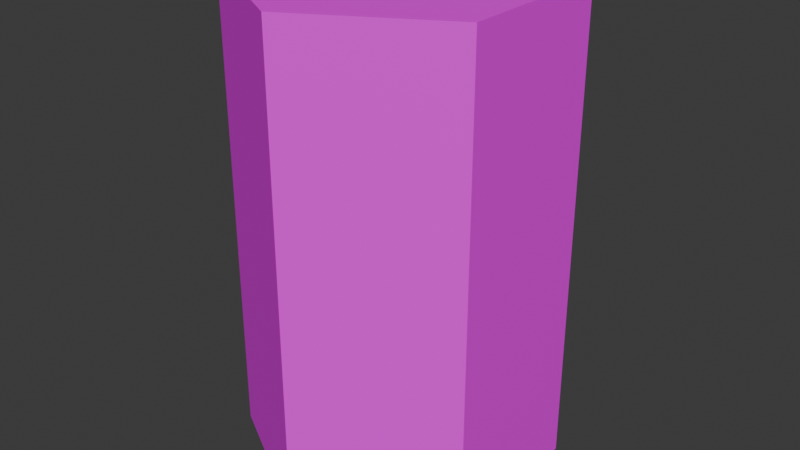 # Source: TrashBin01.blend  (saved by Blender 4.1.23; exported with 4.5.12 LTS)
import bpy
from mathutils import Matrix  # noqa: F401  (used for matrix-valued properties, if any)

bpy.ops.wm.read_factory_settings(use_empty=True)
scene = bpy.context.scene
scene.name = 'Scene'

# ---- collections
col_collection = bpy.data.collections.new('Collection'); scene.collection.children.link(col_collection)

# ---- images (referenced by path relative to the original .blend; pixels are not part of the script)
import os
ASSET_DIR = os.environ.get("B2B_ASSET_DIR", "")  # directory of the original .blend (textures are referenced by path, not embedded)
HERE = os.path.dirname(os.path.abspath(__file__))  # packed textures are extracted next to this script under _unpacked/

def load_image(name, relpath, width, height, colorspace="sRGB"):
    """Load a texture the original file referenced (path relative to the .blend, or extracted next to this script)."""
    p = next((c for c in (os.path.join(HERE, relpath), os.path.join(ASSET_DIR, relpath)) if relpath and os.path.exists(c)), "")
    if p:
        img = bpy.data.images.load(p, check_existing=True)
        img.name = name
    else:  # same state as the original file: an image datablock whose file is absent (Cycles renders it pink)
        img = bpy.data.images.new(name, width, height)
        img.source = "FILE"
        img.filepath = "//" + (relpath or name)
    img.colorspace_settings.name = colorspace
    return img
img_trashbin01_png = load_image('TrashBin01.png', 'TrashBin01.png', 1024, 1024, 'sRGB')

# ---- materials (node trees are filled in below, after node groups)
mat_material = bpy.data.materials.new('Material')
mat_material.alpha_threshold = 0.0
mat_material.use_transparent_shadow = False
mat_material.roughness = 0.5
mat_material.line_color = (0.0, 0.0, 0.0, 1.0)

# ---- material node trees
mat_material.use_nodes = True; mat_material.node_tree.nodes.clear()
_N = mat_material.node_tree.nodes; _L = mat_material.node_tree.links
n0 = _N.new('ShaderNodeOutputMaterial'); n0.name = 'Material Output'; n0.location = (300, 300)
n1 = _N.new('ShaderNodeBsdfPrincipled'); n1.name = 'Principled BSDF'; n1.location = (10, 300)
n1.inputs[3].default_value = 1.45
n2 = _N.new('ShaderNodeTexImage'); n2.name = 'Image Texture'; n2.location = (-280, 280)
n2.image = img_trashbin01_png
n2.interpolation = 'Closest'
_L.new(n1.outputs[0], n0.inputs[0])
_L.new(n2.outputs[0], n1.inputs[0])
n0.is_active_output = True

# ---- world
world_world = bpy.data.worlds.new('World'); scene.world = world_world
world_world.use_nodes = True; world_world.node_tree.nodes.clear()
_N = world_world.node_tree.nodes; _L = world_world.node_tree.links
n0 = _N.new('ShaderNodeOutputWorld'); n0.name = 'World Output'; n0.location = (300, 300)
n1 = _N.new('ShaderNodeBackground'); n1.name = 'Background'; n1.location = (10, 300)
n1.inputs[0].default_value = (0.05088, 0.05088, 0.05088, 1.0)
_L.new(n1.outputs[0], n0.inputs[0])
n0.is_active_output = True
world_world.color = (0.05088, 0.05088, 0.05088)
world_world.use_sun_shadow = False
world_world.sun_shadow_jitter_overblur = 0.0

# ---- meshes
me_cylinder = bpy.data.meshes.new('Cylinder')
me_cylinder.from_pydata([(9.934e-09, 2.0, 0.0), (9.934e-09, 1.769, 6.0), (1.732, 1.0, 0.0), (1.532, 0.8845, 6.0), (1.732, -1.0, 0.0), (1.532, -0.8845, 6.0), (9.934e-09, -2.0, 0.0), (9.934e-09, -1.769, 6.0), (-1.732, -1.0, 0.0), (-1.532, -0.8845, 6.0), (-1.732, 1.0, 0.0), (-1.532, 0.8845, 6.0), (1.732, 1.0, 6.0), (9.934e-09, 2.0, 6.0), (1.732, -1.0, 6.0), (9.934e-09, -2.0, 6.0), (-1.732, -1.0, 6.0), (-1.732, 1.0, 6.0), (1.532, 0.8845, 5.9), (2.166e-08, 1.769, 5.9), (1.532, -0.8845, 5.9), (2.166e-08, -1.769, 5.9), (-1.532, -0.8845, 5.9), (-1.532, 0.8845, 5.9), (1.532, 0.8845, 5.9), (2.166e-08, 1.769, 5.9), (1.532, -0.8845, 5.9), (2.166e-08, -1.769, 5.9), (-1.532, -0.8845, 5.9), (-1.532, 0.8845, 5.9), (1.647, 0.9509, 5.9), (2.329e-08, 1.902, 5.9), (1.647, -0.9509, 5.9), (2.329e-08, -1.902, 5.9), (-1.647, -0.9509, 5.9), (-1.647, 0.9509, 5.9), (1.647, 0.9509, 0.1), (2.329e-08, 1.902, 0.1), (1.647, -0.9509, 0.1), (2.329e-08, -1.902, 0.1), (-1.647, -0.9509, 0.1), (-1.647, 0.9509, 0.1)], [], [(0, 13, 12, 2), (2, 12, 14, 4), (4, 14, 15, 6), (6, 15, 16, 8), (1, 11, 23, 19), (8, 16, 17, 10), (10, 17, 13, 0), (0, 2, 4, 6, 8, 10), (1, 3, 12, 13), (3, 5, 14, 12), (5, 7, 15, 14), (7, 9, 16, 15), (9, 11, 17, 16), (11, 1, 13, 17), (23, 22, 28, 29), (9, 7, 21, 22), (5, 3, 18, 20), (11, 9, 22, 23), (7, 5, 20, 21), (3, 1, 19, 18), (25, 29, 35, 31), (21, 20, 26, 27), (18, 19, 25, 24), (19, 23, 29, 25), (22, 21, 27, 28), (20, 18, 24, 26), (35, 34, 40, 41), (28, 27, 33, 34), (26, 24, 30, 32), (29, 28, 34, 35), (27, 26, 32, 33), (24, 25, 31, 30), (36, 37, 41, 40, 39, 38), (33, 32, 38, 39), (30, 31, 37, 36), (31, 35, 41, 37), (34, 33, 39, 40), (32, 30, 36, 38)])
_uv = me_cylinder.uv_layers.new(name='UVMap')
_uv.uv.foreach_set('vector', [0.0, 0.0, 0.0, 0.9062, 0.1923, 0.9062, 0.1923, 0.0, 0.1923, 0.0, 0.1923, 0.9062, 0.3462, 0.9062, 0.3462, 0.0, 0.3462, 0.0, 0.3462, 0.9062, 0.5385, 0.9062, 0.5385, 0.0, 0.5385, 0.0, 0.5385, 0.9062, 0.3462, 0.9062, 0.3462, 0.0, 0.25, 0.4623, 0.06615, 0.3561, 0.06615, 0.3561, 0.25, 0.4623, 0.3462, 0.0, 0.3462, 0.9063, 0.1923, 0.9063, 0.1923, 0.0, 0.1923, 0.0, 0.1923, 0.9062, 0.0, 0.9062, 0.0, 0.0, 0.9999, 0.1564, 0.9999, 0.4691, 0.5, 0.6254, 7.909e-05, 0.4691, 7.913e-05, 0.1564, 0.5, 7.907e-05, 0.25, 0.4623, 0.4338, 0.3561, 0.4578, 0.37, 0.25, 0.49, 0.4338, 0.3561, 0.4338, 0.1439, 0.4578, 0.13, 0.4578, 0.37, 0.4338, 0.1439, 0.25, 0.03771, 0.25, 0.01, 0.4578, 0.13, 0.25, 0.03771, 0.06615, 0.1439, 0.04215, 0.13, 0.25, 0.01, 0.06615, 0.1439, 0.06615, 0.3561, 0.04215, 0.37, 0.04215, 0.13, 0.06615, 0.3561, 0.25, 0.4623, 0.25, 0.49, 0.04215, 0.37, 0.06615, 0.3561, 0.06615, 0.1439, 0.06615, 0.1439, 0.06615, 0.3561, 0.06615, 0.1439, 0.25, 0.03771, 0.25, 0.03771, 0.06615, 0.1439, 0.4338, 0.1439, 0.4338, 0.3561, 0.4338, 0.3561, 0.4338, 0.1439, 0.06615, 0.3561, 0.06615, 0.1439, 0.06615, 0.1439, 0.06615, 0.3561, 0.25, 0.03771, 0.4338, 0.1439, 0.4338, 0.1439, 0.25, 0.03771, 0.4338, 0.3561, 0.25, 0.4623, 0.25, 0.4623, 0.4338, 0.3561, 0.25, 0.4623, 0.06615, 0.3561, 0.06615, 0.3561, 0.25, 0.4623, 0.25, 0.03771, 0.4338, 0.1439, 0.4338, 0.1439, 0.25, 0.03771, 0.4338, 0.3561, 0.25, 0.4623, 0.25, 0.4623, 0.4338, 0.3561, 0.25, 0.4623, 0.06615, 0.3561, 0.06615, 0.3561, 0.25, 0.4623, 0.06615, 0.1439, 0.25, 0.03771, 0.25, 0.03771, 0.06615, 0.1439, 0.4338, 0.1439, 0.4338, 0.3561, 0.4338, 0.3561, 0.4338, 0.1439, 0.6731, 0.6771, 0.5, 0.6771, 0.5, 0.0, 0.6731, 0.0, 0.06615, 0.1439, 0.25, 0.03771, 0.25, 0.03771, 0.06615, 0.1439, 0.4338, 0.1439, 0.4338, 0.3561, 0.4338, 0.3561, 0.4338, 0.1439, 0.06615, 0.3561, 0.06615, 0.1439, 0.06615, 0.1439, 0.06615, 0.3561, 0.25, 0.03771, 0.4338, 0.1439, 0.4338, 0.1439, 0.25, 0.03771, 0.4338, 0.3561, 0.25, 0.4623, 0.25, 0.4623, 0.4338, 0.3561, 7.904e-05, 0.1564, 0.5, 7.906e-05, 0.9999, 0.1564, 0.9999, 0.4691, 0.5, 0.6254, 7.907e-05, 0.4691, 0.3462, 0.6771, 0.1923, 0.6771, 0.1923, 0.0, 0.3462, 0.0, 0.01923, 0.6771, -0.1346, 0.6771, -0.1346, 0.0, 0.01923, 0.0, 0.8269, 0.6771, 0.6731, 0.6771, 0.6731, 0.0, 0.8269, 0.0, 0.5, 0.6771, 0.3462, 0.6771, 0.3462, 0.0, 0.5, 0.0, 0.1923, 0.6771, 0.01923, 0.6771, 0.01923, 0.0, 0.1923, 0.0])
me_cylinder.materials.append(mat_material)
me_cylinder.update()
me_cylinder_001 = bpy.data.meshes.new('Cylinder.001')
me_cylinder_001.from_pydata([(9.934e-09, 1.769, 0.05), (1.532, 0.8845, 0.05), (1.532, -0.8845, 0.05), (9.934e-09, -1.769, 0.05), (-1.532, -0.8845, 0.05), (-1.532, 0.8845, 0.05), (1.532, 0.8845, -0.05), (9.934e-09, 1.769, -0.05), (1.532, -0.8845, -0.05), (9.934e-09, -1.769, -0.05), (-1.532, -0.8845, -0.05), (-1.532, 0.8845, -0.05)], [], [(1, 2, 3, 4, 5, 0), (6, 7, 11, 10, 9, 8), (3, 2, 8, 9), (1, 0, 7, 6), (0, 5, 11, 7), (4, 3, 9, 10), (2, 1, 6, 8), (5, 4, 10, 11)])
_uv = me_cylinder_001.uv_layers.new(name='UVMap')
_uv.uv.foreach_set('vector', [0.9615, 0.9375, 0.9615, 0.8125, 0.7692, 0.75, 0.5769, 0.8125, 0.5769, 0.9375, 0.7692, 1.0, 0.5769, 0.8021, 0.7692, 0.75, 0.9615, 0.8021, 0.9615, 0.9375, 0.7692, 1.0, 0.5769, 0.9375, 0.9231, 0.875, 0.6154, 0.875, 0.6154, 0.875, 0.9231, 0.875, 0.9231, 0.875, 0.6154, 0.875, 0.6154, 0.875, 0.9231, 0.875, 0.6154, 0.875, 0.9231, 0.875, 0.9231, 0.875, 0.6154, 0.875, 0.6154, 0.875, 0.9231, 0.875, 0.9231, 0.875, 0.6154, 0.875, 0.6154, 0.875, 0.9231, 0.875, 0.9231, 0.875, 0.6154, 0.875, 0.9231, 0.875, 0.6154, 0.875, 0.6154, 0.875, 0.9231, 0.875])
me_cylinder_001.materials.append(mat_material)
me_cylinder_001.update()

# ---- objects
ob_trashbin01 = bpy.data.objects.new('TrashBin01', me_cylinder)
ob_trashbin01_lid = bpy.data.objects.new('TrashBin01.Lid', me_cylinder_001)

# ---- transforms, parenting, visibility, modifiers, constraints
ob_trashbin01.location = (0.0, 0.0, 0.0)
ob_trashbin01.scale = (0.1875, 0.1875, 0.1875)
ob_trashbin01_lid.parent = ob_trashbin01
ob_trashbin01_lid.location = (0.0, 0.0, 5.95)

# ---- collection membership
col_collection.objects.link(ob_trashbin01)
col_collection.objects.link(ob_trashbin01_lid)

# ---- scene / render settings (as saved in the file)
scene.frame_start = 1; scene.frame_end = 250; scene.frame_set(1)
scene.render.engine = 'BLENDER_EEVEE_NEXT'
scene.cycles.sampling_pattern = 'TABULATED_SOBOL'
scene.eevee.ray_tracing_options.trace_max_roughness = 0.0
bpy.context.view_layer.update()

# ---- added for rendering (the .blend has no active camera and no usable light): camera, sun
cam_auto = bpy.data.cameras.new('AutoCamera')
cam_auto.lens = 50.0
cam_auto.sensor_width = 36.0
cam_auto.clip_end = 1000.0
ob_auto_camera = bpy.data.objects.new('AutoCamera', cam_auto)
scene.collection.objects.link(ob_auto_camera)
ob_auto_camera.location = (1.38784, -1.6654, 1.67277)
ob_auto_camera.rotation_euler = (1.09748, -7.21219e-08, 0.694738)
scene.camera = ob_auto_camera
light_auto_sun = bpy.data.lights.new('AutoSun', 'SUN')
light_auto_sun.energy = 3.0
light_auto_sun.angle = 0.0523599
ob_auto_sun = bpy.data.objects.new('AutoSun', light_auto_sun)
scene.collection.objects.link(ob_auto_sun)
ob_auto_sun.rotation_euler = (0.872665, 0.174533, 0.523599)
bpy.context.view_layer.update()
